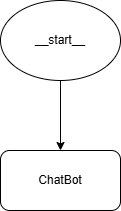

The diagram above was exported from draw.io. Its source (the exported page's mxGraphModel, read from the mxfile embedded in the PNG):
<mxGraphModel dx="1434" dy="778" grid="1" gridSize="10" guides="1" tooltips="1" connect="1" arrows="1" fold="1" page="1" pageScale="1" pageWidth="827" pageHeight="1169" math="0" shadow="0">
  <root>
    <mxCell id="0" />
    <mxCell id="1" parent="0" />
    <mxCell id="7tO1t0f6D2d6-DUnDnXP-1" value="ChatBot" style="rounded=1;whiteSpace=wrap;html=1;" vertex="1" parent="1">
      <mxGeometry x="380" y="320" width="120" height="60" as="geometry" />
    </mxCell>
    <mxCell id="7tO1t0f6D2d6-DUnDnXP-3" style="edgeStyle=orthogonalEdgeStyle;rounded=0;orthogonalLoop=1;jettySize=auto;html=1;" edge="1" parent="1" source="7tO1t0f6D2d6-DUnDnXP-2" target="7tO1t0f6D2d6-DUnDnXP-1">
      <mxGeometry relative="1" as="geometry" />
    </mxCell>
    <mxCell id="7tO1t0f6D2d6-DUnDnXP-2" value="__start__" style="ellipse;whiteSpace=wrap;html=1;" vertex="1" parent="1">
      <mxGeometry x="380" y="170" width="120" height="80" as="geometry" />
    </mxCell>
  </root>
</mxGraphModel>